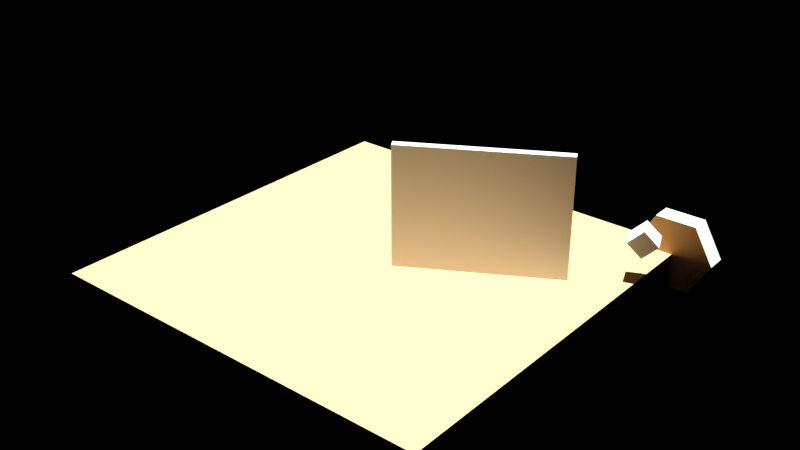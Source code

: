 # Source: scene_3_0_zstd.blend  (saved by Blender 3.0.42; exported with 4.5.12 LTS)
import bpy
from mathutils import Matrix  # noqa: F401  (used for matrix-valued properties, if any)

bpy.ops.wm.read_factory_settings(use_empty=True)
scene = bpy.context.scene
scene.name = 'Scene'

# ---- collections
col_structure = bpy.data.collections.new('Structure'); scene.collection.children.link(col_structure)
col_furniture = bpy.data.collections.new('Furniture'); scene.collection.children.link(col_furniture)

# ---- materials (node trees are filled in below, after node groups)
mat_concrete = bpy.data.materials.new('Concrete')
mat_concrete.use_transparent_shadow = False
mat_concrete.diffuse_color = (0.8, 0.8, 0.75, 1.0)
mat_wood = bpy.data.materials.new('Wood')
mat_wood.use_transparent_shadow = False
mat_wood.diffuse_color = (0.6, 0.4, 0.2, 0.5)

# ---- material node trees

# ---- lights
light_sun = bpy.data.lights.new('Sun', 'SUN')
light_sun.transmission_factor = 0.0
light_sun.shadow_soft_size = 0.25

# ---- meshes
me_wall_block_mesh = bpy.data.meshes.new('Wall Block Mesh')
me_wall_block_mesh.from_pydata([(-0.5, -0.5, -0.5), (0.5, -0.5, -0.5), (0.5, 0.5, -0.5), (-0.5, 0.5, -0.5), (-0.5, -0.5, 0.5), (0.5, -0.5, 0.5), (0.5, 0.5, 0.5), (-0.5, 0.5, 0.5)], [], [(0, 3, 2, 1), (4, 5, 6, 7), (0, 1, 5, 4), (1, 2, 6, 5), (2, 3, 7, 6), (3, 0, 4, 7)])
me_wall_block_mesh.materials.append(mat_concrete)
me_wall_block_mesh.use_remesh_fix_poles = True
me_wall_block_mesh.use_remesh_preserve_attributes = False
me_wall_block_mesh.update()
me_floor_plane_mesh = bpy.data.meshes.new('Floor Plane Mesh')
me_floor_plane_mesh.from_pydata([(-5.0, -5.0, 0.0), (5.0, -5.0, 0.0), (5.0, 5.0, 0.0), (-5.0, 5.0, 0.0)], [], [(0, 1, 2, 3)])
me_floor_plane_mesh.materials.append(mat_wood)
me_floor_plane_mesh.use_remesh_fix_poles = True
me_floor_plane_mesh.use_remesh_preserve_attributes = False
me_floor_plane_mesh.update()
me_lamp_shade_mesh = bpy.data.meshes.new('Lamp Shade Mesh')
me_lamp_shade_mesh.from_pydata([(-0.25, -0.25, -0.25), (0.25, -0.25, -0.25), (0.25, 0.25, -0.25), (-0.25, 0.25, -0.25), (-0.25, -0.25, 0.25), (0.25, -0.25, 0.25), (0.25, 0.25, 0.25), (-0.25, 0.25, 0.25)], [], [(0, 3, 2, 1), (4, 5, 6, 7), (0, 1, 5, 4), (1, 2, 6, 5), (2, 3, 7, 6), (3, 0, 4, 7)])
me_lamp_shade_mesh.use_remesh_fix_poles = True
me_lamp_shade_mesh.use_remesh_preserve_attributes = False
me_lamp_shade_mesh.update()
me_hex_prism_mesh = bpy.data.meshes.new('Hex Prism Mesh')
me_hex_prism_mesh.from_pydata([(1.0, 0.0, 0.0), (0.5, 0.866, 0.0), (-0.5, 0.866, 0.0), (-1.0, 1.225e-16, 0.0), (-0.5, -0.866, 0.0), (0.5, -0.866, 0.0), (1.0, 0.0, 0.5), (0.5, 0.866, 0.5), (-0.5, 0.866, 0.5), (-1.0, 1.225e-16, 0.5), (-0.5, -0.866, 0.5), (0.5, -0.866, 0.5)], [], [(5, 4, 3, 2, 1, 0), (6, 7, 8, 9, 10, 11), (0, 1, 7, 6), (1, 2, 8, 7), (2, 3, 9, 8), (3, 4, 10, 9), (4, 5, 11, 10), (5, 0, 6, 11)])
me_hex_prism_mesh.polygons.foreach_set('material_index', [0, 1, 0, 0, 0, 0, 0, 0])
me_hex_prism_mesh.materials.append(mat_concrete)
me_hex_prism_mesh.materials.append(mat_wood)
me_hex_prism_mesh.use_remesh_fix_poles = True
me_hex_prism_mesh.use_remesh_preserve_attributes = False
me_hex_prism_mesh.update()

# ---- objects
ob_sun = bpy.data.objects.new('Sun', light_sun)
ob_wall_block = bpy.data.objects.new('Wall Block', me_wall_block_mesh)
ob_floor_plane = bpy.data.objects.new('Floor Plane', me_floor_plane_mesh)
ob_lamp_shade = bpy.data.objects.new('Lamp Shade', me_lamp_shade_mesh)
ob_hex_prism = bpy.data.objects.new('Hex Prism', me_hex_prism_mesh)
ob_marker = bpy.data.objects.new('Marker', None)

# ---- transforms, parenting, visibility, modifiers, constraints
ob_sun.location = (0.0, 0.0, 10.0)
ob_wall_block.location = (2.0, 1.0, 1.5)
ob_wall_block.rotation_euler = (0.0, 0.0, 0.5236)
ob_wall_block.scale = (4.0, 0.2, 3.0)
ob_floor_plane.location = (0.0, 0.0, 0.0)
ob_lamp_shade.parent = ob_hex_prism
ob_lamp_shade.matrix_parent_inverse = Matrix(((0.9659, -0.2588, 0.0, 0.0), (0.2588, 0.9659, 0.0, 1.0), (0.0, 0.0, 1.0, 0.0), (0.0, 0.0, 0.0, 1.0)))
ob_lamp_shade.location = (0.0, 0.0, 2.0)
ob_lamp_shade.rotation_mode = 'ZXY'
ob_lamp_shade.rotation_euler = (0.1745, 0.3491, 0.5236)
ob_hex_prism.location = (5.0, 5.0, 0.0)
ob_hex_prism.rotation_euler = (1.571, 0.0, 0.0)
ob_marker.location = (-3.0, 0.0, 0.0)
ob_marker.rotation_mode = 'QUATERNION'
ob_marker.rotation_quaternion = (0.9, 0.1, 0.3, 0.2)
ob_marker.scale = (1.0, 2.0, 1.0)
ob_marker.delta_location = (0.0, 0.5, 0.0)
ob_marker.delta_scale = (1.5, 1.0, 1.0)
ob_marker.hide_viewport = True

# ---- collection membership
scene.collection.objects.link(ob_sun)
col_structure.objects.link(ob_wall_block)
col_structure.objects.link(ob_floor_plane)
col_structure.objects.link(ob_lamp_shade)
col_furniture.objects.link(ob_hex_prism)
col_furniture.objects.link(ob_lamp_shade)
col_furniture.objects.link(ob_marker)

# ---- scene / render settings (as saved in the file)
scene.frame_start = 1; scene.frame_end = 250; scene.frame_set(1)
scene.render.engine = 'BLENDER_EEVEE_NEXT'
scene.cycles.sampling_pattern = 'TABULATED_SOBOL'
scene.cycles.use_light_tree = False
scene.view_settings.view_transform = 'Standard'
scene.unit_settings.scale_length = 0.01
bpy.context.view_layer.update()

# ---- added for rendering (the .blend has no active camera): camera
cam_auto = bpy.data.cameras.new('AutoCamera')
cam_auto.lens = 50.0
cam_auto.sensor_width = 36.0
cam_auto.clip_end = 1000.0
ob_auto_camera = bpy.data.objects.new('AutoCamera', cam_auto)
scene.collection.objects.link(ob_auto_camera)
ob_auto_camera.location = (14.7119, -17.0543, 12.4365)
ob_auto_camera.rotation_euler = (1.09748, -7.21219e-08, 0.694738)
scene.camera = ob_auto_camera
bpy.context.view_layer.update()
